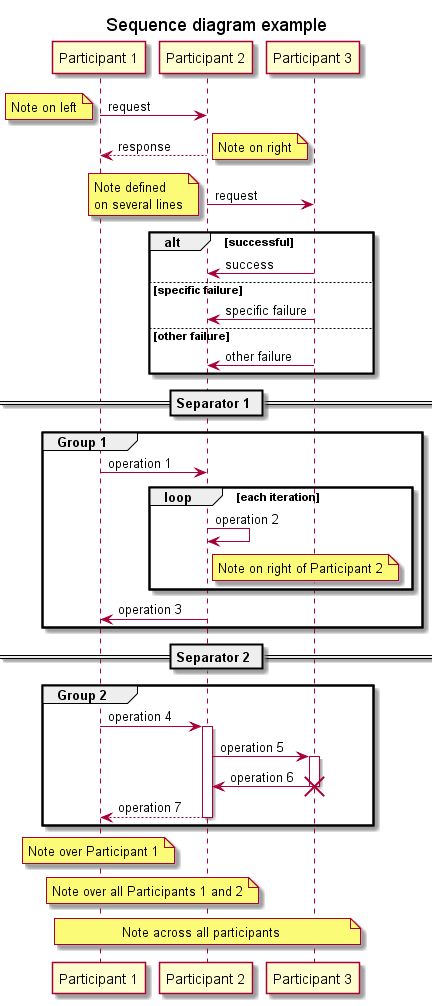

The diagram above was rendered by PlantUML. Its source (embedded in the PNG):
@startuml sequence

' Title
title Sequence diagram example

' Participants
participant "Participant 1" as participant1
participant "Participant 2" as participant2
participant "Participant 3" as participant3

' Sequence

participant1 -> participant2 : request
note left: Note on left
participant2 --> participant1 : response
note right: Note on right

participant2 -> participant3: request
note left
Note defined
on several lines
end note

alt successful
    participant3 -> participant2: success
else specific failure
    participant3 -> participant2: specific failure
else other failure
   participant3 -> participant2: other failure
end

== Separator 1 ==

group Group 1
participant1 -> participant2 : operation 1

loop each iteration
    participant2 -> participant2: operation 2
    note right participant2
        Note on right of Participant 2
    end note
end
participant2 -> participant1 : operation 3
end

== Separator 2 ==

group Group 2
participant1 -> participant2 : operation 4
    activate participant2
    participant2 -> participant3: operation 5
    activate participant3
    participant3 -> participant2: operation 6
    destroy participant3
participant2 --> participant1 : operation 7
deactivate participant2
end

note over participant1: Note over Participant 1

note over participant1, participant2
    Note over all Participants 1 and 2
end note

note across: Note across all participants

@enduml